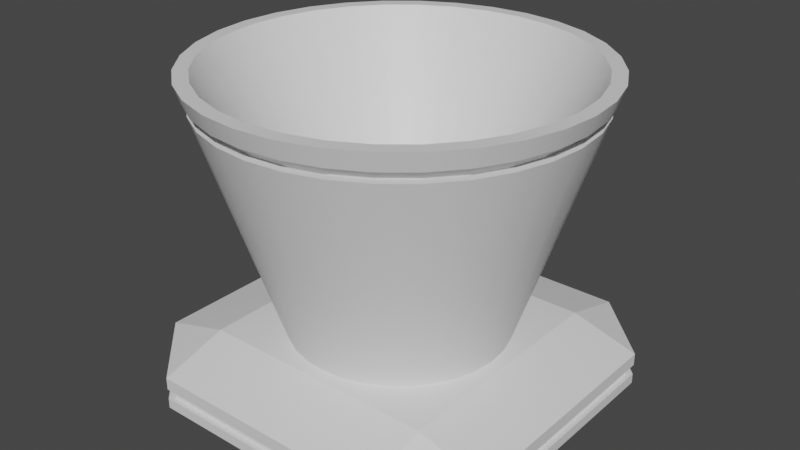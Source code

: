# Source: Rocket.blend  (saved by Blender 2.82.7; exported with 4.5.12 LTS)
import bpy
from mathutils import Matrix  # noqa: F401  (used for matrix-valued properties, if any)

bpy.ops.wm.read_factory_settings(use_empty=True)
scene = bpy.context.scene
scene.name = 'Scene'

# ---- collections
col_collection = bpy.data.collections.new('Collection'); scene.collection.children.link(col_collection)

# ---- materials (node trees are filled in below, after node groups)
mat_body = bpy.data.materials.new('Body')
mat_body.use_transparent_shadow = False
mat_window = bpy.data.materials.new('Window')
mat_window.use_transparent_shadow = False

# ---- node groups
ng_auto_smooth = bpy.data.node_groups.new('Auto Smooth', 'GeometryNodeTree')
_s = ng_auto_smooth.interface.new_socket(name='Geometry', in_out='OUTPUT', socket_type='NodeSocketGeometry')
_s = ng_auto_smooth.interface.new_socket(name='Geometry', in_out='INPUT', socket_type='NodeSocketGeometry')
_s = ng_auto_smooth.interface.new_socket(name='Angle', in_out='INPUT', socket_type='NodeSocketFloat')
_s.subtype = 'ANGLE'
_s.min_value = 0.0
_s.max_value = 3.142
ng_auto_smooth.is_modifier = True
_N = ng_auto_smooth.nodes; _L = ng_auto_smooth.links
n0 = _N.new('NodeGroupOutput'); n0.name = 'Group Output'; n0.location = (480, -100)
n1 = _N.new('NodeGroupInput'); n1.name = 'Group Input'; n1.location = (-420, -300)
n2 = _N.new('NodeGroupInput'); n2.name = 'Group Input.001'; n2.location = (-60, -100)
n3 = _N.new('GeometryNodeSetShadeSmooth'); n3.name = 'Set Shade Smooth'; n3.location = (120, -100)
n3.domain = 'EDGE'
n4 = _N.new('GeometryNodeSetShadeSmooth'); n4.name = 'Set Shade Smooth.001'; n4.location = (300, -100)
n5 = _N.new('GeometryNodeInputMeshEdgeAngle'); n5.name = 'Edge Angle'; n5.location = (-420, -220)
n6 = _N.new('GeometryNodeInputEdgeSmooth'); n6.name = 'Is Edge Smooth'; n6.location = (-60, -160)
n7 = _N.new('GeometryNodeInputShadeSmooth'); n7.name = 'Is Face Smooth'; n7.location = (-240, -340)
n8 = _N.new('FunctionNodeBooleanMath'); n8.name = 'Boolean Math'; n8.location = (-60, -220)
n9 = _N.new('FunctionNodeCompare'); n9.name = 'Compare'; n9.location = (-240, -180)
n9.operation = 'LESS_EQUAL'
_L.new(n5.outputs[0], n9.inputs[0])
_L.new(n4.outputs[0], n0.inputs[0])
_L.new(n1.outputs[1], n9.inputs[1])
_L.new(n9.outputs[0], n8.inputs[0])
_L.new(n7.outputs[0], n8.inputs[1])
_L.new(n2.outputs[0], n3.inputs[0])
_L.new(n6.outputs[0], n3.inputs[1])
_L.new(n3.outputs[0], n4.inputs[0])
_L.new(n8.outputs[0], n3.inputs[2])
n0.is_active_output = True

# ---- material node trees
mat_body.use_nodes = True; mat_body.node_tree.nodes.clear()
_N = mat_body.node_tree.nodes; _L = mat_body.node_tree.links
n0 = _N.new('ShaderNodeOutputMaterial'); n0.name = 'Material Output'; n0.location = (300, 300)
n1 = _N.new('ShaderNodeBsdfPrincipled'); n1.name = 'Principled BSDF'; n1.location = (10, 300)
n1.distribution = 'GGX'
n1.subsurface_method = 'BURLEY'
n1.inputs[3].default_value = 1.45
n1.inputs[27].default_value = (0.0, 0.0, 0.0, 1.0)
n1.inputs[28].default_value = 1.0
_L.new(n1.outputs[0], n0.inputs[0])
n0.is_active_output = True
mat_window.use_nodes = True; mat_window.node_tree.nodes.clear()
_N = mat_window.node_tree.nodes; _L = mat_window.node_tree.links
n0 = _N.new('ShaderNodeOutputMaterial'); n0.name = 'Material Output'; n0.location = (300, 300)
n1 = _N.new('ShaderNodeBsdfPrincipled'); n1.name = 'Principled BSDF'; n1.location = (10, 300)
n1.distribution = 'GGX'
n1.subsurface_method = 'BURLEY'
n1.inputs[3].default_value = 1.45
n1.inputs[27].default_value = (0.0, 0.0, 0.0, 1.0)
n1.inputs[28].default_value = 1.0
_L.new(n1.outputs[0], n0.inputs[0])
n0.is_active_output = True

# ---- world
world_world = bpy.data.worlds.new('World'); scene.world = world_world
world_world.use_nodes = True; world_world.node_tree.nodes.clear()
_N = world_world.node_tree.nodes; _L = world_world.node_tree.links
n0 = _N.new('ShaderNodeOutputWorld'); n0.name = 'World Output'; n0.location = (300, 300)
n1 = _N.new('ShaderNodeBackground'); n1.name = 'Background'; n1.location = (10, 300)
n1.inputs[0].default_value = (0.05088, 0.05088, 0.05088, 1.0)
_L.new(n1.outputs[0], n0.inputs[0])
n0.is_active_output = True
world_world.color = (0.05088, 0.05088, 0.05088)
world_world.use_sun_shadow = False
world_world.sun_shadow_jitter_overblur = 0.0

# ---- meshes
me_cylinder = bpy.data.meshes.new('Cylinder')
me_cylinder.from_pydata([(5.95e-08, 0.4171, 0.2), (-5.243e-08, 0.6896, 1.2), (0.08137, 0.4091, 0.2), (0.1345, 0.6763, 1.2), (0.1596, 0.3854, 0.2), (0.2639, 0.6371, 1.2), (0.2317, 0.3468, 0.2), (0.3831, 0.5733, 1.2), (0.2949, 0.2949, 0.2), (0.4876, 0.4876, 1.2), (0.3468, 0.2317, 0.2), (0.5733, 0.3831, 1.2), (0.3854, 0.1596, 0.2), (0.6371, 0.2639, 1.2), (0.4091, 0.08137, 0.2), (0.6763, 0.1345, 1.2), (0.4171, 2.122e-07, 0.2), (0.6896, 1.244e-07, 1.2), (0.4091, -0.08137, 0.2), (0.6763, -0.1345, 1.2), (0.3854, -0.1596, 0.2), (0.6371, -0.2639, 1.2), (0.3468, -0.2317, 0.2), (0.5733, -0.3831, 1.2), (0.2949, -0.2949, 0.2), (0.4876, -0.4876, 1.2), (0.2317, -0.3468, 0.2), (0.3831, -0.5733, 1.2), (0.1596, -0.3854, 0.2), (0.2639, -0.6371, 1.2), (0.08137, -0.4091, 0.2), (0.1345, -0.6763, 1.2), (-7.641e-08, -0.4171, 0.2), (-2.019e-07, -0.6896, 1.2), (-0.08137, -0.4091, 0.2), (-0.1345, -0.6763, 1.2), (-0.1596, -0.3854, 0.2), (-0.2639, -0.6371, 1.2), (-0.2317, -0.3468, 0.2), (-0.3831, -0.5733, 1.2), (-0.2949, -0.2949, 0.2), (-0.4876, -0.4876, 1.2), (-0.3468, -0.2317, 0.2), (-0.5733, -0.3831, 1.2), (-0.3854, -0.1596, 0.2), (-0.6371, -0.2639, 1.2), (-0.4091, -0.08137, 0.2), (-0.6763, -0.1345, 1.2), (-0.4171, 5.834e-07, 0.2), (-0.6896, 7.496e-07, 1.2), (-0.4091, 0.08137, 0.2), (-0.6763, 0.1345, 1.2), (-0.3854, 0.1596, 0.2), (-0.6371, 0.2639, 1.2), (-0.3468, 0.2317, 0.2), (-0.5733, 0.3831, 1.2), (-0.2949, 0.2949, 0.2), (-0.4876, 0.4876, 1.2), (-0.2317, 0.3468, 0.2), (-0.3831, 0.5733, 1.2), (-0.1596, 0.3854, 0.2), (-0.2639, 0.6371, 1.2), (-0.08137, 0.4091, 0.2), (-0.1345, 0.6763, 1.2), (0.1451, 0.7295, 1.2), (1.951e-08, 0.7438, 1.2), (0.2846, 0.6872, 1.2), (0.4132, 0.6184, 1.2), (0.5259, 0.5259, 1.2), (0.6184, 0.4132, 1.2), (0.6872, 0.2846, 1.2), (0.7295, 0.1451, 1.2), (0.7438, 1.416e-07, 1.2), (0.7295, -0.1451, 1.2), (0.6872, -0.2846, 1.2), (0.6184, -0.4132, 1.2), (0.5259, -0.5259, 1.2), (0.4132, -0.6184, 1.2), (0.2846, -0.6872, 1.2), (0.1451, -0.7295, 1.2), (-2.228e-07, -0.7438, 1.2), (-0.1451, -0.7295, 1.2), (-0.2846, -0.6872, 1.2), (-0.4132, -0.6184, 1.2), (-0.5259, -0.5259, 1.2), (-0.6184, -0.4132, 1.2), (-0.6872, -0.2846, 1.2), (-0.7295, -0.1451, 1.2), (-0.7438, 8.036e-07, 1.2), (-0.7295, 0.1451, 1.2), (-0.6872, 0.2846, 1.2), (-0.6184, 0.4132, 1.2), (-0.5259, 0.5259, 1.2), (-0.4132, 0.6184, 1.2), (-0.2846, 0.6872, 1.2), (-0.1451, 0.7295, 1.2), (0.01887, 0.09489, 0.3), (1.786e-07, 0.09675, 0.3), (0.03702, 0.08938, 0.3), (0.05375, 0.08044, 0.3), (0.06841, 0.06841, 0.3), (0.08044, 0.05375, 0.3), (0.08938, 0.03702, 0.3), (0.09489, 0.01887, 0.3), (0.09675, 2.464e-07, 0.3), (0.09489, -0.01887, 0.3), (0.08938, -0.03702, 0.3), (0.08044, -0.05375, 0.3), (0.06841, -0.06841, 0.3), (0.05375, -0.08044, 0.3), (0.03702, -0.08938, 0.3), (0.01887, -0.09489, 0.3), (1.576e-07, -0.09675, 0.3), (-0.01887, -0.09489, 0.3), (-0.03702, -0.08938, 0.3), (-0.05375, -0.08044, 0.3), (-0.06841, -0.06841, 0.3), (-0.08044, -0.05375, 0.3), (-0.08938, -0.03702, 0.3), (-0.09489, -0.01887, 0.3), (-0.09675, 3.342e-07, 0.3), (-0.09489, 0.01887, 0.3), (-0.08938, 0.03702, 0.3), (-0.08044, 0.05375, 0.3), (-0.06841, 0.06841, 0.3), (-0.05375, 0.08044, 0.3), (-0.03702, 0.08938, 0.3), (-0.01887, 0.09489, 0.3), (-0.466, -0.7271, 3.725e-08), (-0.7271, -0.466, 3.725e-08), (-0.466, -0.7271, 0.1263), (-0.466, -0.466, 0.2), (-0.7271, -0.466, 0.1263), (-0.7271, 0.466, 3.725e-08), (-0.466, 0.7271, 3.725e-08), (-0.466, 0.466, 0.2), (-0.466, 0.7271, 0.1263), (-0.7271, 0.466, 0.1263), (0.7271, -0.466, 3.725e-08), (0.466, -0.7271, 3.725e-08), (0.466, -0.466, 0.2), (0.466, -0.7271, 0.1263), (0.7271, -0.466, 0.1263), (0.466, 0.7271, 3.725e-08), (0.7271, 0.466, 3.725e-08), (0.466, 0.466, 0.2), (0.7271, 0.466, 0.1263), (0.466, 0.7271, 0.1263), (-0.466, -0.7271, 0.0386), (-0.7271, -0.466, 0.0386), (-0.466, 0.7271, 0.0386), (-0.7271, 0.466, 0.0386), (0.7271, 0.466, 0.0386), (0.466, 0.7271, 0.0386), (0.466, -0.7271, 0.0386), (0.7271, -0.466, 0.0386), (-0.466, -0.7271, 0.07881), (-0.7271, 0.466, 0.07881), (0.466, 0.7271, 0.07881), (0.7271, -0.466, 0.07881), (-0.7271, -0.466, 0.07881), (-0.466, 0.7271, 0.07881), (0.7271, 0.466, 0.07881), (0.466, -0.7271, 0.07881), (-0.7061, -0.4525, 0.07881), (-0.7061, -0.4525, 0.0386), (-0.4525, 0.7061, 0.07881), (-0.4525, 0.7061, 0.0386), (0.7061, 0.4525, 0.07881), (0.7061, 0.4525, 0.0386), (0.4525, -0.7061, 0.07881), (0.4525, -0.7061, 0.0386), (0.7061, -0.4525, 0.0386), (0.4525, 0.7061, 0.0386), (-0.7061, 0.4525, 0.0386), (-0.4525, -0.7061, 0.0386), (-0.4525, -0.7061, 0.07881), (-0.7061, 0.4525, 0.07881), (0.4525, 0.7061, 0.07881), (0.7061, -0.4525, 0.07881), (2.233e-08, 0.7207, 1.129), (0.1406, 0.7068, 1.129), (0.2758, 0.6658, 1.129), (0.4004, 0.5992, 1.129), (0.5096, 0.5096, 1.129), (0.5992, 0.4004, 1.129), (0.6658, 0.2758, 1.129), (0.7068, 0.1406, 1.129), (0.7207, 1.466e-07, 1.129), (0.7068, -0.1406, 1.129), (0.6658, -0.2758, 1.129), (0.5992, -0.4004, 1.129), (0.5096, -0.5096, 1.129), (0.4004, -0.5992, 1.129), (0.2758, -0.6658, 1.129), (0.1406, -0.7068, 1.129), (-2.125e-07, -0.7207, 1.129), (-0.1406, -0.7068, 1.129), (-0.2758, -0.6658, 1.129), (-0.4004, -0.5992, 1.129), (-0.5096, -0.5096, 1.129), (-0.5992, -0.4004, 1.129), (-0.6658, -0.2758, 1.129), (-0.7068, -0.1406, 1.129), (-0.7207, 7.881e-07, 1.129), (-0.7068, 0.1406, 1.129), (-0.6658, 0.2758, 1.129), (-0.5992, 0.4004, 1.129), (-0.5096, 0.5096, 1.129), (-0.4004, 0.5992, 1.129), (-0.2758, 0.6658, 1.129), (-0.1406, 0.7068, 1.129), (0.138, 0.6935, 1.088), (0.2706, 0.6533, 1.088), (0.3929, 0.5879, 1.088), (0.5, 0.5, 1.088), (0.5879, 0.3929, 1.088), (0.6533, 0.2706, 1.088), (0.6935, 0.138, 1.088), (0.7071, 1.495e-07, 1.088), (0.6935, -0.138, 1.088), (0.6533, -0.2706, 1.088), (0.5879, -0.3929, 1.088), (0.5, -0.5, 1.088), (0.3929, -0.5879, 1.088), (0.2706, -0.6533, 1.088), (0.138, -0.6935, 1.088), (-2.064e-07, -0.7071, 1.088), (-0.138, -0.6935, 1.088), (-0.2706, -0.6533, 1.088), (-0.3929, -0.5879, 1.088), (-0.5, -0.5, 1.088), (-0.588, -0.3929, 1.088), (-0.6533, -0.2706, 1.088), (-0.6935, -0.138, 1.088), (-0.7071, 7.789e-07, 1.088), (-0.6935, 0.138, 1.088), (-0.6533, 0.2706, 1.088), (-0.5879, 0.3929, 1.088), (-0.5, 0.5, 1.088), (-0.3929, 0.588, 1.088), (-0.2706, 0.6533, 1.088), (-0.138, 0.6935, 1.088), (2.4e-08, 0.7071, 1.088), (2.598e-08, 0.6727, 1.088), (2.44e-08, 0.6856, 1.129), (-0.1337, 0.6724, 1.129), (-0.2624, 0.6334, 1.129), (-0.3809, 0.57, 1.129), (-0.4848, 0.4848, 1.129), (-0.57, 0.3809, 1.129), (-0.6334, 0.2624, 1.129), (-0.6724, 0.1338, 1.129), (-0.6856, 7.669e-07, 1.129), (-0.6724, -0.1337, 1.129), (-0.6334, -0.2624, 1.129), (-0.57, -0.3809, 1.129), (-0.4848, -0.4848, 1.129), (-0.3809, -0.57, 1.129), (-0.2624, -0.6334, 1.129), (-0.1338, -0.6724, 1.129), (-1.99e-07, -0.6856, 1.129), (0.1338, -0.6724, 1.129), (0.2624, -0.6334, 1.129), (0.3809, -0.57, 1.129), (0.4848, -0.4848, 1.129), (0.57, -0.3809, 1.129), (0.6334, -0.2624, 1.129), (0.6724, -0.1338, 1.129), (0.6856, 1.567e-07, 1.129), (0.6724, 0.1338, 1.129), (0.6334, 0.2624, 1.129), (0.57, 0.3809, 1.129), (0.4848, 0.4848, 1.129), (0.3809, 0.57, 1.129), (0.2624, 0.6334, 1.129), (0.1338, 0.6724, 1.129), (0.1312, 0.6598, 1.088), (0.2574, 0.6215, 1.088), (0.3737, 0.5593, 1.088), (0.4757, 0.4757, 1.088), (0.5593, 0.3737, 1.088), (0.6215, 0.2574, 1.088), (0.6598, 0.1312, 1.088), (0.6727, 1.595e-07, 1.088), (0.6598, -0.1312, 1.088), (0.6215, -0.2574, 1.088), (0.5593, -0.3737, 1.088), (0.4757, -0.4757, 1.088), (0.3737, -0.5593, 1.088), (0.2574, -0.6215, 1.088), (0.1312, -0.6598, 1.088), (-1.932e-07, -0.6727, 1.088), (-0.1312, -0.6598, 1.088), (-0.2574, -0.6215, 1.088), (-0.3737, -0.5593, 1.088), (-0.4757, -0.4757, 1.088), (-0.5593, -0.3737, 1.088), (-0.6215, -0.2574, 1.088), (-0.6598, -0.1312, 1.088), (-0.6727, 7.582e-07, 1.088), (-0.6598, 0.1312, 1.088), (-0.6215, 0.2574, 1.088), (-0.5593, 0.3737, 1.088), (-0.4757, 0.4757, 1.088), (-0.3737, 0.5593, 1.088), (-0.2574, 0.6215, 1.088), (-0.1312, 0.6598, 1.088)], [], [(180, 65, 64, 181), (181, 64, 66, 182), (182, 66, 67, 183), (183, 67, 68, 184), (184, 68, 69, 185), (185, 69, 70, 186), (186, 70, 71, 187), (187, 71, 72, 188), (188, 72, 73, 189), (189, 73, 74, 190), (190, 74, 75, 191), (191, 75, 76, 192), (192, 76, 77, 193), (193, 77, 78, 194), (194, 78, 79, 195), (195, 79, 80, 196), (196, 80, 81, 197), (197, 81, 82, 198), (198, 82, 83, 199), (199, 83, 84, 200), (200, 84, 85, 201), (201, 85, 86, 202), (202, 86, 87, 203), (203, 87, 88, 204), (204, 88, 89, 205), (205, 89, 90, 206), (206, 90, 91, 207), (207, 91, 92, 208), (208, 92, 93, 209), (209, 93, 94, 210), (29, 27, 109, 110), (210, 94, 95, 211), (211, 95, 65, 180), (0, 2, 4, 6, 8, 10, 12, 14, 16, 18, 20, 22, 24, 26, 28, 30, 32, 34, 36, 38, 40, 42, 44, 46, 48, 50, 52, 54, 56, 58, 60, 62), (1, 3, 64, 65), (3, 5, 66, 64), (5, 7, 67, 66), (7, 9, 68, 67), (9, 11, 69, 68), (11, 13, 70, 69), (13, 15, 71, 70), (15, 17, 72, 71), (17, 19, 73, 72), (19, 21, 74, 73), (21, 23, 75, 74), (23, 25, 76, 75), (25, 27, 77, 76), (27, 29, 78, 77), (29, 31, 79, 78), (31, 33, 80, 79), (33, 35, 81, 80), (35, 37, 82, 81), (37, 39, 83, 82), (39, 41, 84, 83), (41, 43, 85, 84), (43, 45, 86, 85), (45, 47, 87, 86), (47, 49, 88, 87), (49, 51, 89, 88), (51, 53, 90, 89), (53, 55, 91, 90), (55, 57, 92, 91), (57, 59, 93, 92), (59, 61, 94, 93), (61, 63, 95, 94), (63, 1, 65, 95), (96, 97, 127, 126, 125, 124, 123, 122, 121, 120, 119, 118, 117, 116, 115, 114, 113, 112, 111, 110, 109, 108, 107, 106, 105, 104, 103, 102, 101, 100, 99, 98), (3, 1, 97, 96), (57, 55, 123, 124), (31, 29, 110, 111), (5, 3, 96, 98), (59, 57, 124, 125), (33, 31, 111, 112), (7, 5, 98, 99), (61, 59, 125, 126), (35, 33, 112, 113), (9, 7, 99, 100), (63, 61, 126, 127), (37, 35, 113, 114), (11, 9, 100, 101), (1, 63, 127, 97), (39, 37, 114, 115), (13, 11, 101, 102), (41, 39, 115, 116), (15, 13, 102, 103), (43, 41, 116, 117), (17, 15, 103, 104), (45, 43, 117, 118), (19, 17, 104, 105), (47, 45, 118, 119), (21, 19, 105, 106), (49, 47, 119, 120), (23, 21, 106, 107), (51, 49, 120, 121), (25, 23, 107, 108), (53, 51, 121, 122), (27, 25, 108, 109), (55, 53, 122, 123), (163, 141, 130, 156), (162, 146, 142, 159), (145, 135, 131, 140), (160, 132, 137, 157), (161, 136, 147, 158), (130, 131, 132), (135, 136, 137), (140, 141, 142), (145, 146, 147), (156, 130, 132, 160), (131, 135, 137, 132), (150, 134, 133, 151), (135, 145, 147, 136), (152, 144, 143, 153), (145, 140, 142, 146), (154, 139, 138, 155), (140, 131, 130, 141), (133, 134, 143, 144, 138, 139, 128, 129), (149, 148, 175, 165), (158, 162, 168, 178), (150, 151, 174, 167), (128, 148, 149, 129), (134, 150, 153, 143), (129, 149, 151, 133), (144, 152, 155, 138), (139, 154, 148, 128), (136, 161, 157, 137), (146, 162, 158, 147), (141, 163, 159, 142), (157, 161, 166, 177), (152, 153, 173, 169), (163, 156, 176, 170), (154, 155, 172, 171), (162, 159, 179, 168), (170, 171, 172, 179), (168, 169, 173, 178), (166, 167, 174, 177), (175, 176, 164, 165), (167, 166, 178, 173), (165, 164, 177, 174), (169, 168, 179, 172), (171, 170, 176, 175), (159, 163, 170, 179), (153, 150, 167, 173), (156, 160, 164, 176), (151, 149, 165, 174), (161, 158, 178, 166), (155, 152, 169, 172), (160, 157, 177, 164), (148, 154, 171, 175), (191, 192, 265, 266), (220, 219, 284, 285), (192, 193, 264, 265), (219, 218, 283, 284), (193, 194, 263, 264), (218, 217, 282, 283), (194, 195, 262, 263), (217, 216, 281, 282), (243, 242, 307, 244), (195, 196, 261, 262), (216, 215, 280, 281), (242, 241, 306, 307), (196, 197, 260, 261), (215, 214, 279, 280), (241, 240, 305, 306), (197, 198, 259, 260), (214, 213, 278, 279), (240, 239, 304, 305), (198, 199, 258, 259), (213, 212, 277, 278), (239, 238, 303, 304), (199, 200, 257, 258), (212, 243, 244, 277), (238, 237, 302, 303), (200, 201, 256, 257), (237, 236, 301, 302), (201, 202, 255, 256), (236, 235, 300, 301), (202, 203, 254, 255), (235, 234, 299, 300), (203, 204, 253, 254), (234, 233, 298, 299), (0, 243, 212, 2), (2, 212, 213, 4), (4, 213, 214, 6), (6, 214, 215, 8), (8, 215, 216, 10), (10, 216, 217, 12), (12, 217, 218, 14), (14, 218, 219, 16), (16, 219, 220, 18), (18, 220, 221, 20), (20, 221, 222, 22), (22, 222, 223, 24), (24, 223, 224, 26), (26, 224, 225, 28), (28, 225, 226, 30), (30, 226, 227, 32), (32, 227, 228, 34), (34, 228, 229, 36), (36, 229, 230, 38), (38, 230, 231, 40), (40, 231, 232, 42), (42, 232, 233, 44), (44, 233, 234, 46), (46, 234, 235, 48), (48, 235, 236, 50), (50, 236, 237, 52), (52, 237, 238, 54), (54, 238, 239, 56), (56, 239, 240, 58), (58, 240, 241, 60), (60, 241, 242, 62), (62, 242, 243, 0), (307, 246, 245, 244), (306, 247, 246, 307), (305, 248, 247, 306), (304, 249, 248, 305), (303, 250, 249, 304), (302, 251, 250, 303), (301, 252, 251, 302), (300, 253, 252, 301), (299, 254, 253, 300), (298, 255, 254, 299), (297, 256, 255, 298), (296, 257, 256, 297), (295, 258, 257, 296), (294, 259, 258, 295), (293, 260, 259, 294), (292, 261, 260, 293), (291, 262, 261, 292), (290, 263, 262, 291), (289, 264, 263, 290), (288, 265, 264, 289), (287, 266, 265, 288), (286, 267, 266, 287), (285, 268, 267, 286), (284, 269, 268, 285), (283, 270, 269, 284), (282, 271, 270, 283), (281, 272, 271, 282), (280, 273, 272, 281), (279, 274, 273, 280), (278, 275, 274, 279), (277, 276, 275, 278), (244, 245, 276, 277), (221, 220, 285, 286), (190, 191, 266, 267), (222, 221, 286, 287), (189, 190, 267, 268), (223, 222, 287, 288), (188, 189, 268, 269), (224, 223, 288, 289), (187, 188, 269, 270), (225, 224, 289, 290), (186, 187, 270, 271), (226, 225, 290, 291), (185, 186, 271, 272), (211, 180, 245, 246), (227, 226, 291, 292), (184, 185, 272, 273), (210, 211, 246, 247), (228, 227, 292, 293), (183, 184, 273, 274), (209, 210, 247, 248), (229, 228, 293, 294), (182, 183, 274, 275), (208, 209, 248, 249), (230, 229, 294, 295), (181, 182, 275, 276), (207, 208, 249, 250), (231, 230, 295, 296), (180, 181, 276, 245), (206, 207, 250, 251), (232, 231, 296, 297), (205, 206, 251, 252), (233, 232, 297, 298), (204, 205, 252, 253)])
me_cylinder.polygons.foreach_set('use_smooth', [1, 1, 1, 1, 1, 1, 1, 1, 1, 1, 1, 1, 1, 1, 1, 1, 1, 1, 1, 1, 1, 1, 1, 1, 1, 1, 1, 1, 1, 1, 1, 1, 1, 1, 1, 1, 1, 1, 1, 1, 1, 1, 1, 1, 1, 1, 1, 1, 1, 1, 1, 1, 1, 1, 1, 1, 1, 1, 1, 1, 1, 1, 1, 1, 1, 1, 1, 1, 1, 1, 1, 1, 1, 1, 1, 1, 1, 1, 1, 1, 1, 1, 1, 1, 1, 1, 1, 1, 1, 1, 1, 1, 1, 1, 1, 1, 1, 1, 0, 0, 0, 0, 0, 0, 0, 0, 0, 0, 0, 0, 0, 0, 0, 0, 0, 0, 0, 0, 0, 0, 0, 0, 0, 0, 0, 0, 0, 0, 0, 0, 0, 0, 0, 0, 0, 0, 0, 0, 0, 0, 0, 0, 0, 0, 0, 0, 0, 0, 1, 1, 1, 1, 1, 1, 1, 1, 1, 1, 1, 1, 1, 1, 1, 1, 1, 1, 1, 1, 1, 1, 1, 1, 1, 1, 1, 1, 1, 1, 1, 1, 1, 1, 1, 1, 1, 1, 1, 1, 1, 1, 1, 1, 1, 1, 1, 1, 1, 1, 1, 1, 1, 1, 1, 1, 1, 1, 1, 1, 1, 1, 1, 1, 1, 1, 1, 1, 1, 1, 1, 1, 1, 1, 1, 1, 1, 1, 1, 1, 1, 1, 1, 1, 1, 1, 1, 1, 1, 1, 1, 1, 1, 1, 1, 1, 1, 1, 1, 1, 1, 1, 1, 1, 1, 1, 1, 1, 1, 1, 1, 1, 1, 1, 1, 1, 1, 1, 1, 1, 1, 1, 1, 1, 1, 1, 1, 1])
me_cylinder.polygons.foreach_set('material_index', [0, 0, 0, 0, 0, 0, 0, 0, 0, 0, 0, 0, 0, 0, 0, 0, 0, 0, 0, 0, 0, 0, 0, 0, 0, 0, 0, 0, 0, 0, 0, 0, 0, 0, 0, 0, 0, 0, 0, 0, 0, 0, 0, 0, 0, 0, 0, 0, 0, 0, 0, 0, 0, 0, 0, 0, 0, 0, 0, 0, 0, 0, 0, 0, 0, 0, 0, 0, 0, 0, 0, 0, 0, 0, 0, 0, 0, 0, 0, 0, 0, 0, 0, 0, 0, 0, 0, 0, 0, 0, 0, 0, 0, 0, 0, 0, 0, 0, 0, 0, 0, 0, 0, 0, 0, 0, 0, 0, 0, 0, 0, 0, 0, 0, 0, 0, 0, 0, 0, 0, 0, 0, 0, 0, 0, 0, 0, 0, 0, 0, 0, 0, 1, 1, 1, 1, 1, 1, 1, 1, 0, 0, 0, 0, 0, 0, 0, 0, 0, 0, 0, 0, 0, 0, 0, 0, 0, 0, 0, 0, 0, 0, 0, 0, 0, 0, 0, 0, 0, 0, 0, 0, 0, 0, 0, 0, 0, 0, 0, 0, 0, 0, 0, 0, 0, 0, 0, 0, 0, 0, 0, 0, 0, 0, 0, 0, 0, 0, 0, 0, 0, 0, 0, 0, 0, 0, 0, 0, 0, 0, 0, 0, 1, 1, 1, 1, 1, 1, 1, 1, 1, 1, 1, 1, 1, 1, 1, 1, 1, 1, 1, 1, 1, 1, 1, 1, 1, 1, 1, 1, 1, 1, 1, 1, 0, 0, 0, 0, 0, 0, 0, 0, 0, 0, 0, 0, 0, 0, 0, 0, 0, 0, 0, 0, 0, 0, 0, 0, 0, 0, 0, 0, 0, 0, 0, 0])
_k = set([(0, 2), (0, 62), (1, 3), (1, 63), (2, 4), (3, 5), (4, 6), (5, 7), (6, 8), (7, 9), (8, 10), (9, 11), (10, 12), (11, 13), (12, 14), (13, 15), (14, 16), (15, 17), (16, 18), (17, 19), (18, 20), (19, 21), (20, 22), (21, 23), (22, 24), (23, 25), (24, 26), (25, 27), (26, 28), (27, 29), (28, 30), (29, 31), (30, 32), (31, 33), (32, 34), (33, 35), (34, 36), (35, 37), (36, 38), (37, 39), (38, 40), (39, 41), (40, 42), (41, 43), (42, 44), (43, 45), (44, 46), (45, 47), (46, 48), (47, 49), (48, 50), (49, 51), (50, 52), (51, 53), (52, 54), (53, 55), (54, 56), (55, 57), (56, 58), (57, 59), (58, 60), (59, 61), (60, 62), (61, 63), (64, 65), (64, 66), (65, 95), (66, 67), (67, 68), (68, 69), (69, 70), (70, 71), (71, 72), (72, 73), (73, 74), (74, 75), (75, 76), (76, 77), (77, 78), (78, 79), (79, 80), (80, 81), (81, 82), (82, 83), (83, 84), (84, 85), (85, 86), (86, 87), (87, 88), (88, 89), (89, 90), (90, 91), (91, 92), (92, 93), (93, 94), (94, 95), (96, 97), (96, 98), (97, 127), (98, 99), (99, 100), (100, 101), (101, 102), (102, 103), (103, 104), (104, 105), (105, 106), (106, 107), (107, 108), (108, 109), (109, 110), (110, 111), (111, 112), (112, 113), (113, 114), (114, 115), (115, 116), (116, 117), (117, 118), (118, 119), (119, 120), (120, 121), (121, 122), (122, 123), (123, 124), (124, 125), (125, 126), (126, 127), (128, 129), (128, 139), (128, 148), (129, 133), (129, 149), (130, 131), (130, 132), (130, 141), (130, 156), (131, 132), (131, 135), (131, 140), (132, 137), (132, 160), (133, 134), (133, 151), (134, 143), (134, 150), (135, 136), (135, 137), (135, 145), (136, 137), (136, 147), (136, 161), (137, 157), (138, 139), (138, 144), (138, 155), (139, 154), (140, 141), (140, 142), (140, 145), (141, 142), (141, 163), (142, 146), (142, 159), (143, 144), (143, 153), (144, 152), (145, 146), (145, 147), (146, 147), (146, 162), (147, 158), (148, 149), (148, 154), (148, 175), (149, 151), (149, 165), (150, 151), (150, 153), (150, 167), (151, 174), (152, 153), (152, 155), (152, 169), (153, 173), (154, 155), (154, 171), (155, 172), (156, 160), (156, 163), (156, 176), (157, 160), (157, 161), (157, 177), (158, 161), (158, 162), (158, 178), (159, 162), (159, 163), (159, 179), (160, 164), (161, 166), (162, 168), (163, 170), (164, 165), (164, 176), (164, 177), (165, 174), (165, 175), (166, 167), (166, 177), (166, 178), (167, 173), (167, 174), (168, 169), (168, 178), (168, 179), (169, 172), (169, 173), (170, 171), (170, 176), (170, 179), (171, 172), (171, 175), (172, 179), (173, 178), (174, 177), (175, 176), (180, 181), (180, 211), (181, 182), (182, 183), (183, 184), (184, 185), (185, 186), (186, 187), (187, 188), (188, 189), (189, 190), (190, 191), (191, 192), (192, 193), (193, 194), (194, 195), (195, 196), (196, 197), (197, 198), (198, 199), (199, 200), (200, 201), (201, 202), (202, 203), (203, 204), (204, 205), (205, 206), (206, 207), (207, 208), (208, 209), (209, 210), (210, 211), (212, 213), (212, 243), (213, 214), (214, 215), (215, 216), (216, 217), (217, 218), (218, 219), (219, 220), (220, 221), (221, 222), (222, 223), (223, 224), (224, 225), (225, 226), (226, 227), (227, 228), (228, 229), (229, 230), (230, 231), (231, 232), (232, 233), (233, 234), (234, 235), (235, 236), (236, 237), (237, 238), (238, 239), (239, 240), (240, 241), (241, 242), (242, 243), (244, 277), (244, 307), (245, 246), (245, 276), (246, 247), (247, 248), (248, 249), (249, 250), (250, 251), (251, 252), (252, 253), (253, 254), (254, 255), (255, 256), (256, 257), (257, 258), (258, 259), (259, 260), (260, 261), (261, 262), (262, 263), (263, 264), (264, 265), (265, 266), (266, 267), (267, 268), (268, 269), (269, 270), (270, 271), (271, 272), (272, 273), (273, 274), (274, 275), (275, 276), (277, 278), (278, 279), (279, 280), (280, 281), (281, 282), (282, 283), (283, 284), (284, 285), (285, 286), (286, 287), (287, 288), (288, 289), (289, 290), (290, 291), (291, 292), (292, 293), (293, 294), (294, 295), (295, 296), (296, 297), (297, 298), (298, 299), (299, 300), (300, 301), (301, 302), (302, 303), (303, 304), (304, 305), (305, 306), (306, 307)])
me_cylinder.attributes.new('sharp_edge', 'BOOLEAN', 'EDGE').data.foreach_set('value', [ (min(e.vertices), max(e.vertices)) in _k for e in me_cylinder.edges])
_uv = me_cylinder.uv_layers.new(name='UVMap')
_uv.uv.foreach_set('vector', [1.0, 0.9647, 1.0, 1.0, 0.9688, 1.0, 0.9688, 0.9647, 0.9688, 0.9647, 0.9688, 1.0, 0.9375, 1.0, 0.9375, 0.9647, 0.9375, 0.9647, 0.9375, 1.0, 0.9062, 1.0, 0.9063, 0.9647, 0.9063, 0.9647, 0.9062, 1.0, 0.875, 1.0, 0.875, 0.9647, 0.875, 0.9647, 0.875, 1.0, 0.8438, 1.0, 0.8438, 0.9647, 0.8438, 0.9647, 0.8438, 1.0, 0.8125, 1.0, 0.8125, 0.9647, 0.8125, 0.9647, 0.8125, 1.0, 0.7812, 1.0, 0.7812, 0.9647, 0.7812, 0.9647, 0.7812, 1.0, 0.75, 1.0, 0.75, 0.9647, 0.75, 0.9647, 0.75, 1.0, 0.7188, 1.0, 0.7188, 0.9647, 0.7188, 0.9647, 0.7188, 1.0, 0.6875, 1.0, 0.6875, 0.9647, 0.6875, 0.9647, 0.6875, 1.0, 0.6562, 1.0, 0.6562, 0.9647, 0.6562, 0.9647, 0.6562, 1.0, 0.625, 1.0, 0.625, 0.9647, 0.625, 0.9647, 0.625, 1.0, 0.5938, 1.0, 0.5938, 0.9647, 0.5938, 0.9647, 0.5938, 1.0, 0.5625, 1.0, 0.5625, 0.9647, 0.5625, 0.9647, 0.5625, 1.0, 0.5312, 1.0, 0.5312, 0.9647, 0.5312, 0.9647, 0.5312, 1.0, 0.5, 1.0, 0.5, 0.9647, 0.5, 0.9647, 0.5, 1.0, 0.4688, 1.0, 0.4688, 0.9647, 0.4688, 0.9647, 0.4688, 1.0, 0.4375, 1.0, 0.4375, 0.9647, 0.4375, 0.9647, 0.4375, 1.0, 0.4062, 1.0, 0.4062, 0.9647, 0.4062, 0.9647, 0.4062, 1.0, 0.375, 1.0, 0.375, 0.9647, 0.375, 0.9647, 0.375, 1.0, 0.3438, 1.0, 0.3438, 0.9647, 0.3438, 0.9647, 0.3438, 1.0, 0.3125, 1.0, 0.3125, 0.9647, 0.3125, 0.9647, 0.3125, 1.0, 0.2812, 1.0, 0.2812, 0.9647, 0.2812, 0.9647, 0.2812, 1.0, 0.25, 1.0, 0.25, 0.9647, 0.25, 0.9647, 0.25, 1.0, 0.2188, 1.0, 0.2188, 0.9647, 0.2188, 0.9647, 0.2188, 1.0, 0.1875, 1.0, 0.1875, 0.9647, 0.1875, 0.9647, 0.1875, 1.0, 0.1562, 1.0, 0.1562, 0.9647, 0.1562, 0.9647, 0.1562, 1.0, 0.125, 1.0, 0.125, 0.9647, 0.125, 0.9647, 0.125, 1.0, 0.09375, 1.0, 0.09375, 0.9647, 0.09375, 0.9647, 0.09375, 1.0, 0.0625, 1.0, 0.0625, 0.9647, 0.3257, 0.06717, 0.3599, 0.08546, 0.3599, 0.08546, 0.3257, 0.06717, 0.0625, 0.9647, 0.0625, 1.0, 0.03125, 1.0, 0.03125, 0.9647, 0.03125, 0.9647, 0.03125, 1.0, 0.0, 1.0, 0.0, 0.9647, 0.75, 0.49, 0.7968, 0.4854, 0.8418, 0.4717, 0.8833, 0.4496, 0.9197, 0.4197, 0.9496, 0.3833, 0.9717, 0.3418, 0.9854, 0.2968, 0.99, 0.25, 0.9854, 0.2032, 0.9717, 0.1582, 0.9496, 0.1167, 0.9197, 0.08029, 0.8833, 0.05045, 0.8418, 0.02827, 0.7968, 0.01461, 0.75, 0.01, 0.7032, 0.01461, 0.6582, 0.02827, 0.6167, 0.05045, 0.5803, 0.08029, 0.5504, 0.1167, 0.5283, 0.1582, 0.5146, 0.2032, 0.51, 0.25, 0.5146, 0.2968, 0.5283, 0.3418, 0.5504, 0.3833, 0.5803, 0.4197, 0.6167, 0.4496, 0.6582, 0.4717, 0.7032, 0.4854, 0.25, 0.4479, 0.2886, 0.4441, 0.2968, 0.4854, 0.25, 0.49, 0.2886, 0.4441, 0.3257, 0.4328, 0.3418, 0.4717, 0.2968, 0.4854, 0.3257, 0.4328, 0.3599, 0.4145, 0.3833, 0.4496, 0.3418, 0.4717, 0.3599, 0.4145, 0.3899, 0.3899, 0.4197, 0.4197, 0.3833, 0.4496, 0.3899, 0.3899, 0.4145, 0.3599, 0.4496, 0.3833, 0.4197, 0.4197, 0.4145, 0.3599, 0.4328, 0.3257, 0.4717, 0.3418, 0.4496, 0.3833, 0.4328, 0.3257, 0.4441, 0.2886, 0.4854, 0.2968, 0.4717, 0.3418, 0.4441, 0.2886, 0.4479, 0.25, 0.49, 0.25, 0.4854, 0.2968, 0.4479, 0.25, 0.4441, 0.2114, 0.4854, 0.2032, 0.49, 0.25, 0.4441, 0.2114, 0.4328, 0.1743, 0.4717, 0.1582, 0.4854, 0.2032, 0.4328, 0.1743, 0.4145, 0.1401, 0.4496, 0.1167, 0.4717, 0.1582, 0.4145, 0.1401, 0.3899, 0.1101, 0.4197, 0.08029, 0.4496, 0.1167, 0.3899, 0.1101, 0.3599, 0.08546, 0.3833, 0.05045, 0.4197, 0.08029, 0.3599, 0.08546, 0.3257, 0.06717, 0.3418, 0.02827, 0.3833, 0.05045, 0.3257, 0.06717, 0.2886, 0.05591, 0.2968, 0.01461, 0.3418, 0.02827, 0.2886, 0.05591, 0.25, 0.05211, 0.25, 0.01, 0.2968, 0.01461, 0.25, 0.05211, 0.2114, 0.05591, 0.2032, 0.01461, 0.25, 0.01, 0.2114, 0.05591, 0.1743, 0.06717, 0.1582, 0.02827, 0.2032, 0.01461, 0.1743, 0.06717, 0.1401, 0.08546, 0.1167, 0.05045, 0.1582, 0.02827, 0.1401, 0.08546, 0.1101, 0.1101, 0.08029, 0.08029, 0.1167, 0.05045, 0.1101, 0.1101, 0.08546, 0.1401, 0.05045, 0.1167, 0.08029, 0.08029, 0.08546, 0.1401, 0.06717, 0.1743, 0.02827, 0.1582, 0.05045, 0.1167, 0.06717, 0.1743, 0.05591, 0.2114, 0.01461, 0.2032, 0.02827, 0.1582, 0.05591, 0.2114, 0.05211, 0.25, 0.01, 0.25, 0.01461, 0.2032, 0.05211, 0.25, 0.05591, 0.2886, 0.01461, 0.2968, 0.01, 0.25, 0.05591, 0.2886, 0.06717, 0.3257, 0.02827, 0.3418, 0.01461, 0.2968, 0.06717, 0.3257, 0.08546, 0.3599, 0.05045, 0.3833, 0.02827, 0.3418, 0.08546, 0.3599, 0.1101, 0.3899, 0.08029, 0.4197, 0.05045, 0.3833, 0.1101, 0.3899, 0.1401, 0.4145, 0.1167, 0.4496, 0.08029, 0.4197, 0.1401, 0.4145, 0.1743, 0.4328, 0.1582, 0.4717, 0.1167, 0.4496, 0.1743, 0.4328, 0.2114, 0.4441, 0.2032, 0.4854, 0.1582, 0.4717, 0.2114, 0.4441, 0.25, 0.4479, 0.25, 0.49, 0.2032, 0.4854, 0.2886, 0.4441, 0.25, 0.4479, 0.2114, 0.4441, 0.1743, 0.4328, 0.1401, 0.4145, 0.1101, 0.3899, 0.08546, 0.3599, 0.06717, 0.3257, 0.05591, 0.2886, 0.05211, 0.25, 0.05591, 0.2114, 0.06717, 0.1743, 0.08546, 0.1401, 0.1101, 0.1101, 0.1401, 0.08546, 0.1743, 0.06717, 0.2114, 0.05591, 0.25, 0.05211, 0.2886, 0.05591, 0.3257, 0.06717, 0.3599, 0.08546, 0.3899, 0.1101, 0.4145, 0.1401, 0.4328, 0.1743, 0.4441, 0.2114, 0.4479, 0.25, 0.4441, 0.2886, 0.4328, 0.3257, 0.4145, 0.3599, 0.3899, 0.3899, 0.3599, 0.4145, 0.3257, 0.4328, 0.2886, 0.4441, 0.25, 0.4479, 0.25, 0.4479, 0.2886, 0.4441, 0.1101, 0.3899, 0.08546, 0.3599, 0.08546, 0.3599, 0.1101, 0.3899, 0.2886, 0.05591, 0.3257, 0.06717, 0.3257, 0.06717, 0.2886, 0.05591, 0.3257, 0.4328, 0.2886, 0.4441, 0.2886, 0.4441, 0.3257, 0.4328, 0.1401, 0.4145, 0.1101, 0.3899, 0.1101, 0.3899, 0.1401, 0.4145, 0.25, 0.05211, 0.2886, 0.05591, 0.2886, 0.05591, 0.25, 0.05211, 0.3599, 0.4145, 0.3257, 0.4328, 0.3257, 0.4328, 0.3599, 0.4145, 0.1743, 0.4328, 0.1401, 0.4145, 0.1401, 0.4145, 0.1743, 0.4328, 0.2114, 0.05591, 0.25, 0.05211, 0.25, 0.05211, 0.2114, 0.05591, 0.3899, 0.3899, 0.3599, 0.4145, 0.3599, 0.4145, 0.3899, 0.3899, 0.2114, 0.4441, 0.1743, 0.4328, 0.1743, 0.4328, 0.2114, 0.4441, 0.1743, 0.06717, 0.2114, 0.05591, 0.2114, 0.05591, 0.1743, 0.06717, 0.4145, 0.3599, 0.3899, 0.3899, 0.3899, 0.3899, 0.4145, 0.3599, 0.25, 0.4479, 0.2114, 0.4441, 0.2114, 0.4441, 0.25, 0.4479, 0.1401, 0.08546, 0.1743, 0.06717, 0.1743, 0.06717, 0.1401, 0.08546, 0.4328, 0.3257, 0.4145, 0.3599, 0.4145, 0.3599, 0.4328, 0.3257, 0.1101, 0.1101, 0.1401, 0.08546, 0.1401, 0.08546, 0.1101, 0.1101, 0.4441, 0.2886, 0.4328, 0.3257, 0.4328, 0.3257, 0.4441, 0.2886, 0.08546, 0.1401, 0.1101, 0.1101, 0.1101, 0.1101, 0.08546, 0.1401, 0.4479, 0.25, 0.4441, 0.2886, 0.4441, 0.2886, 0.4479, 0.25, 0.06717, 0.1743, 0.08546, 0.1401, 0.08546, 0.1401, 0.06717, 0.1743, 0.4441, 0.2114, 0.4479, 0.25, 0.4479, 0.25, 0.4441, 0.2114, 0.05591, 0.2114, 0.06717, 0.1743, 0.06717, 0.1743, 0.05591, 0.2114, 0.4328, 0.1743, 0.4441, 0.2114, 0.4441, 0.2114, 0.4328, 0.1743, 0.05211, 0.25, 0.05591, 0.2114, 0.05591, 0.2114, 0.05211, 0.25, 0.4145, 0.1401, 0.4328, 0.1743, 0.4328, 0.1743, 0.4145, 0.1401, 0.05591, 0.2886, 0.05211, 0.25, 0.05211, 0.25, 0.05591, 0.2886, 0.3899, 0.1101, 0.4145, 0.1401, 0.4145, 0.1401, 0.3899, 0.1101, 0.06717, 0.3257, 0.05591, 0.2886, 0.05591, 0.2886, 0.06717, 0.3257, 0.3599, 0.08546, 0.3899, 0.1101, 0.3899, 0.1101, 0.3599, 0.08546, 0.08546, 0.3599, 0.06717, 0.3257, 0.06717, 0.3257, 0.08546, 0.3599, 0.4391, 0.7647, 0.4778, 0.7647, 0.4778, 0.9853, 0.4391, 0.9853, 0.4391, 0.5147, 0.4778, 0.5147, 0.4778, 0.7353, 0.4391, 0.7353, 0.6397, 0.5147, 0.8603, 0.5147, 0.8603, 0.7353, 0.6397, 0.7353, 0.4391, 0.01472, 0.4778, 0.01472, 0.4778, 0.2353, 0.4391, 0.2353, 0.4391, 0.2647, 0.4778, 0.2647, 0.4778, 0.4853, 0.4391, 0.4853, 0.4778, 0.9853, 0.625, 0.9853, 0.4778, 1.0, 0.8603, 0.5147, 0.8603, 0.5, 0.875, 0.5147, 0.6397, 0.7353, 0.6397, 0.75, 0.625, 0.7353, 0.6397, 0.5147, 0.625, 0.5147, 0.6397, 0.5, 0.4391, 0.9853, 0.4778, 0.9853, 0.4778, 1.0, 0.4391, 1.0, 0.8603, 0.7353, 0.8603, 0.5147, 0.875, 0.5147, 0.875, 0.7353, 0.4064, 0.2647, 0.375, 0.2647, 0.375, 0.2353, 0.4064, 0.2353, 0.8603, 0.5147, 0.6397, 0.5147, 0.6397, 0.5, 0.8603, 0.5, 0.4064, 0.5147, 0.375, 0.5147, 0.375, 0.4853, 0.4064, 0.4853, 0.6397, 0.5147, 0.6397, 0.7353, 0.4778, 0.7353, 0.4778, 0.5147, 0.4064, 0.7647, 0.375, 0.7647, 0.375, 0.7353, 0.4064, 0.7353, 0.6397, 0.7353, 0.8603, 0.7353, 0.8603, 0.75, 0.6397, 0.75, 0.125, 0.5147, 0.1397, 0.5, 0.3603, 0.5, 0.375, 0.5147, 0.375, 0.7353, 0.3603, 0.75, 0.1397, 0.75, 0.125, 0.7353, 0.4064, 1.0, 0.4064, 0.9853, 0.4064, 0.9853, 0.4064, 1.0, 0.4391, 0.4853, 0.4391, 0.5147, 0.4391, 0.5147, 0.4391, 0.4853, 0.4064, 0.2647, 0.4064, 0.2353, 0.4064, 0.2353, 0.4064, 0.2647, 0.375, 0.9853, 0.4064, 0.9853, 0.4064, 1.0, 0.375, 1.0, 0.375, 0.2647, 0.4064, 0.2647, 0.4064, 0.4853, 0.375, 0.4853, 0.375, 0.01472, 0.4064, 0.01472, 0.4064, 0.2353, 0.375, 0.2353, 0.375, 0.5147, 0.4064, 0.5147, 0.4064, 0.7353, 0.375, 0.7353, 0.375, 0.7647, 0.4064, 0.7647, 0.4064, 0.9853, 0.375, 0.9853, 0.4778, 0.2647, 0.4391, 0.2647, 0.4391, 0.2353, 0.4778, 0.2353, 0.4778, 0.5147, 0.4391, 0.5147, 0.4391, 0.4853, 0.4778, 0.4853, 0.4778, 0.7647, 0.4391, 0.7647, 0.4391, 0.7353, 0.4778, 0.7353, 0.4391, 0.2353, 0.4391, 0.2647, 0.4391, 0.2647, 0.4391, 0.2353, 0.4064, 0.5147, 0.4064, 0.4853, 0.4064, 0.4853, 0.4064, 0.5147, 0.4391, 0.7647, 0.4391, 0.9853, 0.4391, 0.9853, 0.4391, 0.7647, 0.4064, 0.7647, 0.4064, 0.7353, 0.4064, 0.7353, 0.4064, 0.7647, 0.4391, 0.5147, 0.4391, 0.7353, 0.4391, 0.7353, 0.4391, 0.5147, 0.4391, 0.7647, 0.4064, 0.7647, 0.4064, 0.7353, 0.4391, 0.7353, 0.4391, 0.5147, 0.4064, 0.5147, 0.4064, 0.4853, 0.4391, 0.4853, 0.4391, 0.2647, 0.4064, 0.2647, 0.4064, 0.2353, 0.4391, 0.2353, 0.4064, 0.9853, 0.4391, 0.9853, 0.4391, 1.0, 0.4064, 1.0, 0.4064, 0.2647, 0.4391, 0.2647, 0.4391, 0.4853, 0.4064, 0.4853, 0.4064, 0.01472, 0.4391, 0.01472, 0.4391, 0.2353, 0.4064, 0.2353, 0.4064, 0.5147, 0.4391, 0.5147, 0.4391, 0.7353, 0.4064, 0.7353, 0.4064, 0.7647, 0.4391, 0.7647, 0.4391, 0.9853, 0.4064, 0.9853, 0.4391, 0.7353, 0.4391, 0.7647, 0.4391, 0.7647, 0.4391, 0.7353, 0.4064, 0.4853, 0.4064, 0.2647, 0.4064, 0.2647, 0.4064, 0.4853, 0.4391, 0.9853, 0.4391, 1.0, 0.4391, 1.0, 0.4391, 0.9853, 0.4064, 0.2353, 0.4064, 0.01472, 0.4064, 0.01472, 0.4064, 0.2353, 0.4391, 0.2647, 0.4391, 0.4853, 0.4391, 0.4853, 0.4391, 0.2647, 0.4064, 0.7353, 0.4064, 0.5147, 0.4064, 0.5147, 0.4064, 0.7353, 0.4391, 0.01472, 0.4391, 0.2353, 0.4391, 0.2353, 0.4391, 0.01472, 0.4064, 0.9853, 0.4064, 0.7647, 0.4064, 0.7647, 0.4064, 0.9853, 0.6562, 0.9647, 0.625, 0.9647, 0.625, 0.9647, 0.6562, 0.9647, 0.7188, 0.9439, 0.75, 0.9439, 0.75, 0.9439, 0.7188, 0.9439, 0.625, 0.9647, 0.5938, 0.9647, 0.5938, 0.9647, 0.625, 0.9647, 0.75, 0.9439, 0.7812, 0.9439, 0.7812, 0.9439, 0.75, 0.9439, 0.5938, 0.9647, 0.5625, 0.9647, 0.5625, 0.9647, 0.5938, 0.9647, 0.7812, 0.9439, 0.8125, 0.9439, 0.8125, 0.9439, 0.7812, 0.9439, 0.5625, 0.9647, 0.5312, 0.9647, 0.5312, 0.9647, 0.5625, 0.9647, 0.8125, 0.9439, 0.8438, 0.9439, 0.8438, 0.9439, 0.8125, 0.9439, 0.0, 0.9439, 0.03125, 0.9439, 0.03125, 0.9439, 0.0, 0.9439, 0.5312, 0.9647, 0.5, 0.9647, 0.5, 0.9647, 0.5312, 0.9647, 0.8438, 0.9439, 0.875, 0.9439, 0.875, 0.9439, 0.8438, 0.9439, 0.03125, 0.9439, 0.0625, 0.9439, 0.0625, 0.9439, 0.03125, 0.9439, 0.5, 0.9647, 0.4688, 0.9647, 0.4688, 0.9647, 0.5, 0.9647, 0.875, 0.9439, 0.9063, 0.9439, 0.9063, 0.9439, 0.875, 0.9439, 0.0625, 0.9439, 0.09375, 0.9439, 0.09375, 0.9439, 0.0625, 0.9439, 0.4688, 0.9647, 0.4375, 0.9647, 0.4375, 0.9647, 0.4688, 0.9647, 0.9063, 0.9439, 0.9375, 0.9439, 0.9375, 0.9439, 0.9063, 0.9439, 0.09375, 0.9439, 0.125, 0.9439, 0.125, 0.9439, 0.09375, 0.9439, 0.4375, 0.9647, 0.4062, 0.9647, 0.4062, 0.9647, 0.4375, 0.9647, 0.9375, 0.9439, 0.9687, 0.9439, 0.9687, 0.9439, 0.9375, 0.9439, 0.125, 0.9439, 0.1562, 0.9439, 0.1562, 0.9439, 0.125, 0.9439, 0.4062, 0.9647, 0.375, 0.9647, 0.375, 0.9647, 0.4062, 0.9647, 0.9687, 0.9439, 1.0, 0.9439, 1.0, 0.9439, 0.9687, 0.9439, 0.1562, 0.9439, 0.1875, 0.9439, 0.1875, 0.9439, 0.1562, 0.9439, 0.375, 0.9647, 0.3438, 0.9647, 0.3438, 0.9647, 0.375, 0.9647, 0.1875, 0.9439, 0.2188, 0.9439, 0.2188, 0.9439, 0.1875, 0.9439, 0.3438, 0.9647, 0.3125, 0.9647, 0.3125, 0.9647, 0.3438, 0.9647, 0.2188, 0.9439, 0.25, 0.9439, 0.25, 0.9439, 0.2188, 0.9439, 0.3125, 0.9647, 0.2812, 0.9647, 0.2812, 0.9647, 0.3125, 0.9647, 0.25, 0.9439, 0.2812, 0.9439, 0.2812, 0.9439, 0.25, 0.9439, 0.2812, 0.9647, 0.25, 0.9647, 0.25, 0.9647, 0.2812, 0.9647, 0.2812, 0.9439, 0.3125, 0.9439, 0.3125, 0.9439, 0.2812, 0.9439, 1.0, 0.5, 1.0, 0.9439, 0.9687, 0.9439, 0.9688, 0.5, 0.9688, 0.5, 0.9687, 0.9439, 0.9375, 0.9439, 0.9375, 0.5, 0.9375, 0.5, 0.9375, 0.9439, 0.9063, 0.9439, 0.9062, 0.5, 0.9062, 0.5, 0.9063, 0.9439, 0.875, 0.9439, 0.875, 0.5, 0.875, 0.5, 0.875, 0.9439, 0.8438, 0.9439, 0.8438, 0.5, 0.8438, 0.5, 0.8438, 0.9439, 0.8125, 0.9439, 0.8125, 0.5, 0.8125, 0.5, 0.8125, 0.9439, 0.7812, 0.9439, 0.7812, 0.5, 0.7812, 0.5, 0.7812, 0.9439, 0.75, 0.9439, 0.75, 0.5, 0.75, 0.5, 0.75, 0.9439, 0.7188, 0.9439, 0.7188, 0.5, 0.7188, 0.5, 0.7188, 0.9439, 0.6875, 0.9439, 0.6875, 0.5, 0.6875, 0.5, 0.6875, 0.9439, 0.6562, 0.9439, 0.6562, 0.5, 0.6562, 0.5, 0.6562, 0.9439, 0.625, 0.9439, 0.625, 0.5, 0.625, 0.5, 0.625, 0.9439, 0.5938, 0.9439, 0.5938, 0.5, 0.5938, 0.5, 0.5938, 0.9439, 0.5625, 0.9439, 0.5625, 0.5, 0.5625, 0.5, 0.5625, 0.9439, 0.5312, 0.9439, 0.5312, 0.5, 0.5312, 0.5, 0.5312, 0.9439, 0.5, 0.9439, 0.5, 0.5, 0.5, 0.5, 0.5, 0.9439, 0.4688, 0.9439, 0.4688, 0.5, 0.4688, 0.5, 0.4688, 0.9439, 0.4375, 0.9439, 0.4375, 0.5, 0.4375, 0.5, 0.4375, 0.9439, 0.4062, 0.9439, 0.4062, 0.5, 0.4062, 0.5, 0.4062, 0.9439, 0.375, 0.9439, 0.375, 0.5, 0.375, 0.5, 0.375, 0.9439, 0.3438, 0.9439, 0.3438, 0.5, 0.3438, 0.5, 0.3438, 0.9439, 0.3125, 0.9439, 0.3125, 0.5, 0.3125, 0.5, 0.3125, 0.9439, 0.2812, 0.9439, 0.2812, 0.5, 0.2812, 0.5, 0.2812, 0.9439, 0.25, 0.9439, 0.25, 0.5, 0.25, 0.5, 0.25, 0.9439, 0.2188, 0.9439, 0.2188, 0.5, 0.2188, 0.5, 0.2188, 0.9439, 0.1875, 0.9439, 0.1875, 0.5, 0.1875, 0.5, 0.1875, 0.9439, 0.1562, 0.9439, 0.1562, 0.5, 0.1562, 0.5, 0.1562, 0.9439, 0.125, 0.9439, 0.125, 0.5, 0.125, 0.5, 0.125, 0.9439, 0.09375, 0.9439, 0.09375, 0.5, 0.09375, 0.5, 0.09375, 0.9439, 0.0625, 0.9439, 0.0625, 0.5, 0.0625, 0.5, 0.0625, 0.9439, 0.03125, 0.9439, 0.03125, 0.5, 0.03125, 0.5, 0.03125, 0.9439, 0.0, 0.9439, 0.0, 0.5, 0.03125, 0.9439, 0.03125, 0.9647, 0.0, 0.9647, 0.0, 0.9439, 0.0625, 0.9439, 0.0625, 0.9647, 0.03125, 0.9647, 0.03125, 0.9439, 0.09375, 0.9439, 0.09375, 0.9647, 0.0625, 0.9647, 0.0625, 0.9439, 0.125, 0.9439, 0.125, 0.9647, 0.09375, 0.9647, 0.09375, 0.9439, 0.1562, 0.9439, 0.1562, 0.9647, 0.125, 0.9647, 0.125, 0.9439, 0.1875, 0.9439, 0.1875, 0.9647, 0.1562, 0.9647, 0.1562, 0.9439, 0.2188, 0.9439, 0.2188, 0.9647, 0.1875, 0.9647, 0.1875, 0.9439, 0.25, 0.9439, 0.25, 0.9647, 0.2188, 0.9647, 0.2188, 0.9439, 0.2812, 0.9439, 0.2812, 0.9647, 0.25, 0.9647, 0.25, 0.9439, 0.3125, 0.9439, 0.3125, 0.9647, 0.2812, 0.9647, 0.2812, 0.9439, 0.3438, 0.9439, 0.3438, 0.9647, 0.3125, 0.9647, 0.3125, 0.9439, 0.375, 0.9439, 0.375, 0.9647, 0.3438, 0.9647, 0.3438, 0.9439, 0.4062, 0.9439, 0.4062, 0.9647, 0.375, 0.9647, 0.375, 0.9439, 0.4375, 0.9439, 0.4375, 0.9647, 0.4062, 0.9647, 0.4062, 0.9439, 0.4688, 0.9439, 0.4688, 0.9647, 0.4375, 0.9647, 0.4375, 0.9439, 0.5, 0.9439, 0.5, 0.9647, 0.4688, 0.9647, 0.4688, 0.9439, 0.5312, 0.9439, 0.5312, 0.9647, 0.5, 0.9647, 0.5, 0.9439, 0.5625, 0.9439, 0.5625, 0.9647, 0.5312, 0.9647, 0.5312, 0.9439, 0.5938, 0.9439, 0.5938, 0.9647, 0.5625, 0.9647, 0.5625, 0.9439, 0.625, 0.9439, 0.625, 0.9647, 0.5938, 0.9647, 0.5938, 0.9439, 0.6562, 0.9439, 0.6562, 0.9647, 0.625, 0.9647, 0.625, 0.9439, 0.6875, 0.9439, 0.6875, 0.9647, 0.6562, 0.9647, 0.6562, 0.9439, 0.7188, 0.9439, 0.7188, 0.9647, 0.6875, 0.9647, 0.6875, 0.9439, 0.75, 0.9439, 0.75, 0.9647, 0.7188, 0.9647, 0.7188, 0.9439, 0.7812, 0.9439, 0.7812, 0.9647, 0.75, 0.9647, 0.75, 0.9439, 0.8125, 0.9439, 0.8125, 0.9647, 0.7812, 0.9647, 0.7812, 0.9439, 0.8438, 0.9439, 0.8438, 0.9647, 0.8125, 0.9647, 0.8125, 0.9439, 0.875, 0.9439, 0.875, 0.9647, 0.8438, 0.9647, 0.8438, 0.9439, 0.9063, 0.9439, 0.9063, 0.9647, 0.875, 0.9647, 0.875, 0.9439, 0.9375, 0.9439, 0.9375, 0.9647, 0.9063, 0.9647, 0.9063, 0.9439, 0.9687, 0.9439, 0.9688, 0.9647, 0.9375, 0.9647, 0.9375, 0.9439, 1.0, 0.9439, 1.0, 0.9647, 0.9688, 0.9647, 0.9687, 0.9439, 0.6875, 0.9439, 0.7188, 0.9439, 0.7188, 0.9439, 0.6875, 0.9439, 0.6875, 0.9647, 0.6562, 0.9647, 0.6562, 0.9647, 0.6875, 0.9647, 0.6562, 0.9439, 0.6875, 0.9439, 0.6875, 0.9439, 0.6562, 0.9439, 0.7188, 0.9647, 0.6875, 0.9647, 0.6875, 0.9647, 0.7188, 0.9647, 0.625, 0.9439, 0.6562, 0.9439, 0.6562, 0.9439, 0.625, 0.9439, 0.75, 0.9647, 0.7188, 0.9647, 0.7188, 0.9647, 0.75, 0.9647, 0.5938, 0.9439, 0.625, 0.9439, 0.625, 0.9439, 0.5938, 0.9439, 0.7812, 0.9647, 0.75, 0.9647, 0.75, 0.9647, 0.7812, 0.9647, 0.5625, 0.9439, 0.5938, 0.9439, 0.5938, 0.9439, 0.5625, 0.9439, 0.8125, 0.9647, 0.7812, 0.9647, 0.7812, 0.9647, 0.8125, 0.9647, 0.5312, 0.9439, 0.5625, 0.9439, 0.5625, 0.9439, 0.5312, 0.9439, 0.8438, 0.9647, 0.8125, 0.9647, 0.8125, 0.9647, 0.8438, 0.9647, 0.03125, 0.9647, 0.0, 0.9647, 0.0, 0.9647, 0.03125, 0.9647, 0.5, 0.9439, 0.5312, 0.9439, 0.5312, 0.9439, 0.5, 0.9439, 0.875, 0.9647, 0.8438, 0.9647, 0.8438, 0.9647, 0.875, 0.9647, 0.0625, 0.9647, 0.03125, 0.9647, 0.03125, 0.9647, 0.0625, 0.9647, 0.4688, 0.9439, 0.5, 0.9439, 0.5, 0.9439, 0.4688, 0.9439, 0.9063, 0.9647, 0.875, 0.9647, 0.875, 0.9647, 0.9063, 0.9647, 0.09375, 0.9647, 0.0625, 0.9647, 0.0625, 0.9647, 0.09375, 0.9647, 0.4375, 0.9439, 0.4688, 0.9439, 0.4688, 0.9439, 0.4375, 0.9439, 0.9375, 0.9647, 0.9063, 0.9647, 0.9063, 0.9647, 0.9375, 0.9647, 0.125, 0.9647, 0.09375, 0.9647, 0.09375, 0.9647, 0.125, 0.9647, 0.4062, 0.9439, 0.4375, 0.9439, 0.4375, 0.9439, 0.4062, 0.9439, 0.9688, 0.9647, 0.9375, 0.9647, 0.9375, 0.9647, 0.9688, 0.9647, 0.1562, 0.9647, 0.125, 0.9647, 0.125, 0.9647, 0.1562, 0.9647, 0.375, 0.9439, 0.4062, 0.9439, 0.4062, 0.9439, 0.375, 0.9439, 1.0, 0.9647, 0.9688, 0.9647, 0.9688, 0.9647, 1.0, 0.9647, 0.1875, 0.9647, 0.1562, 0.9647, 0.1562, 0.9647, 0.1875, 0.9647, 0.3438, 0.9439, 0.375, 0.9439, 0.375, 0.9439, 0.3438, 0.9439, 0.2188, 0.9647, 0.1875, 0.9647, 0.1875, 0.9647, 0.2188, 0.9647, 0.3125, 0.9439, 0.3438, 0.9439, 0.3438, 0.9439, 0.3125, 0.9439, 0.25, 0.9647, 0.2188, 0.9647, 0.2188, 0.9647, 0.25, 0.9647])
me_cylinder.materials.append(mat_body)
me_cylinder.materials.append(mat_window)
me_cylinder.use_remesh_fix_poles = True
me_cylinder.use_remesh_preserve_attributes = False
me_cylinder.use_mirror_vertex_groups = False
me_cylinder.update()

# ---- objects
ob_cylinder = bpy.data.objects.new('Cylinder', me_cylinder)

# ---- transforms, parenting, visibility, modifiers, constraints
ob_cylinder.location = (0.0, 0.0, 0.0)
ob_cylinder.lineart.crease_threshold = 0.0
_m = ob_cylinder.modifiers.new('Auto Smooth', 'NODES')
_m.node_group = ng_auto_smooth
_gi = [s.identifier for s in ng_auto_smooth.interface.items_tree if s.item_type == 'SOCKET' and s.in_out == 'INPUT']
_m[_gi[1]] = 3.142  # Angle

# ---- collection membership
col_collection.objects.link(ob_cylinder)

# ---- scene / render settings (as saved in the file)
scene.frame_start = 1; scene.frame_end = 250; scene.frame_set(1)
scene.render.engine = 'BLENDER_EEVEE_NEXT'
scene.cycles.use_denoising = False
scene.cycles.samples = 128
scene.cycles.sampling_pattern = 'TABULATED_SOBOL'
scene.cycles.use_adaptive_sampling = False
scene.cycles.use_light_tree = False
scene.view_settings.view_transform = 'Filmic'
bpy.context.view_layer.update()

# ---- added for rendering (the .blend has no active camera and no usable light): camera, sun
cam_auto = bpy.data.cameras.new('AutoCamera')
cam_auto.lens = 50.0
cam_auto.sensor_width = 36.0
cam_auto.clip_end = 1000.0
ob_auto_camera = bpy.data.objects.new('AutoCamera', cam_auto)
scene.collection.objects.link(ob_auto_camera)
ob_auto_camera.location = (2.24081, -2.68897, 2.39265)
ob_auto_camera.rotation_euler = (1.09748, -7.21219e-08, 0.694738)
scene.camera = ob_auto_camera
light_auto_sun = bpy.data.lights.new('AutoSun', 'SUN')
light_auto_sun.energy = 3.0
light_auto_sun.angle = 0.0523599
ob_auto_sun = bpy.data.objects.new('AutoSun', light_auto_sun)
scene.collection.objects.link(ob_auto_sun)
ob_auto_sun.rotation_euler = (0.872665, 0.174533, 0.523599)
bpy.context.view_layer.update()

